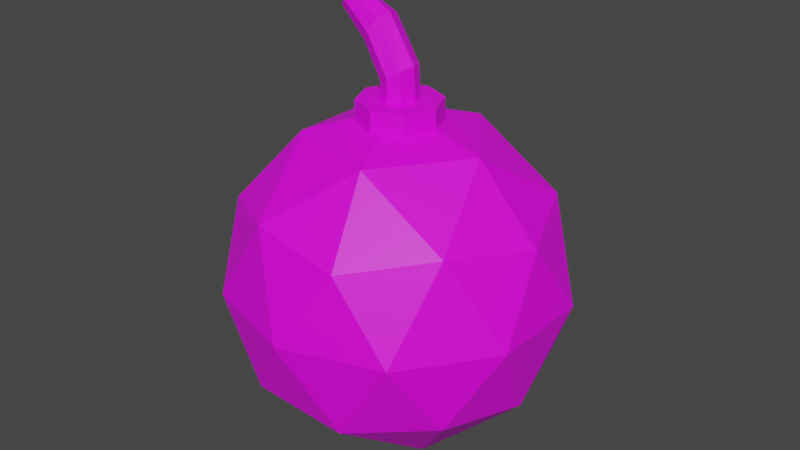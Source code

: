# Source: bomb.blend  (saved by Blender 3.6.11; exported with 4.5.12 LTS)
import bpy
from mathutils import Matrix  # noqa: F401  (used for matrix-valued properties, if any)

bpy.ops.wm.read_factory_settings(use_empty=True)
scene = bpy.context.scene
scene.name = 'Scene'

# ---- collections
col_collection = bpy.data.collections.new('Collection'); scene.collection.children.link(col_collection)
col_export = bpy.data.collections.new('Export'); scene.collection.children.link(col_export)

# ---- images (referenced by path relative to the original .blend; pixels are not part of the script)
import os
ASSET_DIR = os.environ.get("B2B_ASSET_DIR", "")  # directory of the original .blend (textures are referenced by path, not embedded)
HERE = os.path.dirname(os.path.abspath(__file__))  # packed textures are extracted next to this script under _unpacked/

def load_image(name, relpath, width, height, colorspace="sRGB"):
    """Load a texture the original file referenced (path relative to the .blend, or extracted next to this script)."""
    p = next((c for c in (os.path.join(HERE, relpath), os.path.join(ASSET_DIR, relpath)) if relpath and os.path.exists(c)), "")
    if p:
        img = bpy.data.images.load(p, check_existing=True)
        img.name = name
    else:  # same state as the original file: an image datablock whose file is absent (Cycles renders it pink)
        img = bpy.data.images.new(name, width, height)
        img.source = "FILE"
        img.filepath = "//" + (relpath or name)
    img.colorspace_settings.name = colorspace
    return img
img_commonflatpalette_png = load_image('CommonFlatPalette.png', 'CommonFlatPalette.png', 1024, 1024, 'sRGB')

# ---- materials (node trees are filled in below, after node groups)
mat_material_001 = bpy.data.materials.new('Material.001')
mat_material_001.use_transparent_shadow = False

# ---- material node trees
mat_material_001.use_nodes = True; mat_material_001.node_tree.nodes.clear()
_N = mat_material_001.node_tree.nodes; _L = mat_material_001.node_tree.links
n0 = _N.new('ShaderNodeBsdfPrincipled'); n0.name = 'Principled BSDF'; n0.location = (10, 300)
n0.distribution = 'GGX'
n0.subsurface_method = 'RANDOM_WALK_SKIN'
n0.inputs[3].default_value = 1.45
n0.inputs[27].default_value = (0.0, 0.0, 0.0, 1.0)
n0.inputs[28].default_value = 1.0
n1 = _N.new('ShaderNodeOutputMaterial'); n1.name = 'Material Output'; n1.location = (300, 300)
n2 = _N.new('ShaderNodeTexImage'); n2.name = 'Image Texture'; n2.location = (-408, 103)
n2.image = img_commonflatpalette_png
_L.new(n0.outputs[0], n1.inputs[0])
_L.new(n2.outputs[0], n0.inputs[0])
n1.is_active_output = True

# ---- world
world_world = bpy.data.worlds.new('World'); scene.world = world_world
world_world.use_nodes = True; world_world.node_tree.nodes.clear()
_N = world_world.node_tree.nodes; _L = world_world.node_tree.links
n0 = _N.new('ShaderNodeOutputWorld'); n0.name = 'World Output'; n0.location = (300, 300)
n1 = _N.new('ShaderNodeBackground'); n1.name = 'Background'; n1.location = (10, 300)
n1.inputs[0].default_value = (0.05088, 0.05088, 0.05088, 1.0)
_L.new(n1.outputs[0], n0.inputs[0])
n0.is_active_output = True
world_world.color = (0.05088, 0.05088, 0.05088)
world_world.use_sun_shadow = False
world_world.sun_shadow_jitter_overblur = 0.0

# ---- meshes
me_icosphere = bpy.data.meshes.new('Icosphere')
me_icosphere.from_pydata([(0.0, 0.0, -1.0), (0.7236, -0.5257, -0.4472), (-0.2764, -0.8506, -0.4472), (-0.8944, 0.0, -0.4472), (-0.2764, 0.8506, -0.4472), (0.7236, 0.5257, -0.4472), (0.2764, -0.8506, 0.4472), (-0.7236, -0.5257, 0.4472), (-0.7236, 0.5257, 0.4472), (0.2764, 0.8506, 0.4472), (0.8944, 0.0, 0.4472), (0.0, 0.0, 1.0), (-0.1625, -0.5, -0.8507), (0.4253, -0.309, -0.8507), (0.2629, -0.809, -0.5257), (0.8506, 0.0, -0.5257), (0.4253, 0.309, -0.8507), (-0.5257, 0.0, -0.8507), (-0.6882, -0.5, -0.5257), (-0.1625, 0.5, -0.8507), (-0.6882, 0.5, -0.5257), (0.2629, 0.809, -0.5257), (0.9511, -0.309, 0.0), (0.9511, 0.309, 0.0), (0.0, -1.0, 0.0), (0.5878, -0.809, 0.0), (-0.9511, -0.309, 0.0), (-0.5878, -0.809, 0.0), (-0.5878, 0.809, 0.0), (-0.9511, 0.309, 0.0), (0.5878, 0.809, 0.0), (0.0, 1.0, 0.0), (0.6882, -0.5, 0.5257), (-0.2629, -0.809, 0.5257), (-0.8506, 0.0, 0.5257), (-0.2629, 0.809, 0.5257), (0.6882, 0.5, 0.5257), (0.1625, -0.5, 0.8507), (0.5257, 0.0, 0.8507), (-0.4253, -0.309, 0.8507), (-0.4253, 0.309, 0.8507), (0.1625, 0.5, 0.8507), (0.0, 0.24, 0.795), (0.0, 0.24, 1.045), (0.1697, 0.1697, 0.795), (0.1697, 0.1697, 1.045), (0.24, 0.0, 0.795), (0.24, 0.0, 1.045), (0.1697, -0.1697, 0.795), (0.1697, -0.1697, 1.045), (0.0, -0.24, 0.795), (0.0, -0.24, 1.045), (-0.1697, -0.1697, 0.795), (-0.1697, -0.1697, 1.045), (-0.24, 0.0, 0.795), (-0.24, 0.0, 1.045), (-0.1697, 0.1697, 0.795), (-0.1697, 0.1697, 1.045), (0.0, 0.11, 0.935), (0.0, 0.11, 1.185), (0.07778, 0.07778, 0.935), (0.06716, 0.07778, 1.224), (0.11, 0.0, 0.935), (0.09498, 0.0, 1.24), (0.07778, -0.07778, 0.935), (0.06716, -0.07778, 1.224), (0.0, -0.11, 0.935), (0.0, -0.11, 1.185), (-0.07778, -0.07778, 0.935), (-0.06716, -0.07778, 1.146), (-0.11, 0.0, 0.935), (-0.09498, 0.0, 1.13), (-0.07778, 0.07778, 0.935), (-0.06716, 0.07778, 1.146), (-0.08744, 0.07778, 1.474), (-0.1311, 0.11, 1.409), (-0.06935, -8.841e-10, 1.5), (-0.08744, -0.07778, 1.474), (-0.1311, -0.11, 1.409), (-0.1748, -0.07778, 1.345), (-0.1929, -8.841e-10, 1.318), (-0.1748, 0.07778, 1.345), (-0.2873, 0.05278, 1.579), (-0.317, 0.07464, 1.536), (-0.275, 4.369e-10, 1.597), (-0.2873, -0.05278, 1.579), (-0.317, -0.07464, 1.536), (-0.3466, -0.05278, 1.492), (-0.3589, 4.369e-10, 1.474), (-0.3466, 0.05278, 1.492)], [], [(0, 13, 12), (1, 13, 15), (0, 12, 17), (0, 17, 19), (0, 19, 16), (1, 15, 22), (2, 14, 24), (3, 18, 26), (4, 20, 28), (5, 21, 30), (1, 22, 25), (2, 24, 27), (3, 26, 29), (4, 28, 31), (5, 30, 23), (6, 32, 37), (7, 33, 39), (8, 34, 40), (9, 35, 41), (10, 36, 38), (38, 41, 11), (38, 36, 41), (36, 9, 41), (41, 40, 11), (41, 35, 40), (35, 8, 40), (40, 39, 11), (40, 34, 39), (34, 7, 39), (39, 37, 11), (39, 33, 37), (33, 6, 37), (37, 38, 11), (37, 32, 38), (32, 10, 38), (23, 36, 10), (23, 30, 36), (30, 9, 36), (31, 35, 9), (31, 28, 35), (28, 8, 35), (29, 34, 8), (29, 26, 34), (26, 7, 34), (27, 33, 7), (27, 24, 33), (24, 6, 33), (25, 32, 6), (25, 22, 32), (22, 10, 32), (30, 31, 9), (30, 21, 31), (21, 4, 31), (28, 29, 8), (28, 20, 29), (20, 3, 29), (26, 27, 7), (26, 18, 27), (18, 2, 27), (24, 25, 6), (24, 14, 25), (14, 1, 25), (22, 23, 10), (22, 15, 23), (15, 5, 23), (16, 21, 5), (16, 19, 21), (19, 4, 21), (19, 20, 4), (19, 17, 20), (17, 3, 20), (17, 18, 3), (17, 12, 18), (12, 2, 18), (15, 16, 5), (15, 13, 16), (13, 0, 16), (12, 14, 2), (12, 13, 14), (13, 1, 14), (42, 43, 45, 44), (44, 45, 47, 46), (46, 47, 49, 48), (48, 49, 51, 50), (50, 51, 53, 52), (52, 53, 55, 54), (45, 43, 57, 55, 53, 51, 49, 47), (54, 55, 57, 56), (56, 57, 43, 42), (42, 44, 46, 48, 50, 52, 54, 56), (58, 59, 61, 60), (60, 61, 63, 62), (62, 63, 65, 64), (64, 65, 67, 66), (66, 67, 69, 68), (68, 69, 71, 70), (65, 63, 76, 77), (70, 71, 73, 72), (72, 73, 59, 58), (58, 60, 62, 64, 66, 68, 70, 72), (81, 80, 88, 89), (71, 69, 79, 80), (67, 65, 77, 78), (73, 71, 80, 81), (63, 61, 74, 76), (69, 67, 78, 79), (59, 73, 81, 75), (61, 59, 75, 74), (82, 83, 89, 88, 87, 86, 85, 84), (79, 78, 86, 87), (77, 76, 84, 85), (74, 75, 83, 82), (75, 81, 89, 83), (80, 79, 87, 88), (78, 77, 85, 86), (76, 74, 82, 84)])
_uv = me_icosphere.uv_layers.new(name='UVMap')
_uv.uv.foreach_set('vector', [0.8379, 0.9668, 0.8379, 0.9668, 0.8379, 0.9668, 0.8379, 0.9668, 0.8379, 0.9668, 0.8379, 0.9668, 0.8379, 0.9668, 0.8379, 0.9668, 0.8379, 0.9668, 0.8379, 0.9668, 0.8379, 0.9668, 0.8379, 0.9668, 0.8379, 0.9668, 0.8379, 0.9668, 0.8379, 0.9668, 0.8379, 0.9668, 0.8379, 0.9668, 0.8379, 0.9668, 0.8379, 0.9668, 0.8379, 0.9668, 0.8379, 0.9668, 0.8379, 0.9668, 0.8379, 0.9668, 0.8379, 0.9668, 0.8379, 0.9668, 0.8379, 0.9668, 0.8379, 0.9668, 0.8379, 0.9668, 0.8379, 0.9668, 0.8379, 0.9668, 0.8379, 0.9668, 0.8379, 0.9668, 0.8379, 0.9668, 0.8379, 0.9668, 0.8379, 0.9668, 0.8379, 0.9668, 0.8379, 0.9668, 0.8379, 0.9668, 0.8379, 0.9668, 0.8379, 0.9668, 0.8379, 0.9668, 0.8379, 0.9668, 0.8379, 0.9668, 0.8379, 0.9668, 0.8379, 0.9668, 0.8379, 0.9668, 0.8379, 0.9668, 0.8379, 0.9668, 0.8379, 0.9668, 0.8379, 0.9668, 0.8379, 0.9668, 0.8379, 0.9668, 0.8379, 0.9668, 0.8379, 0.9668, 0.8379, 0.9668, 0.8379, 0.9668, 0.8379, 0.9668, 0.8379, 0.9668, 0.8379, 0.9668, 0.8379, 0.9668, 0.8379, 0.9668, 0.8379, 0.9668, 0.8379, 0.9668, 0.8379, 0.9668, 0.8379, 0.9668, 0.8379, 0.9668, 0.8379, 0.9668, 0.8379, 0.9668, 0.8379, 0.9668, 0.8379, 0.9668, 0.8379, 0.9668, 0.8379, 0.9668, 0.8379, 0.9668, 0.8379, 0.9668, 0.8379, 0.9668, 0.8379, 0.9668, 0.8379, 0.9668, 0.8379, 0.9668, 0.8379, 0.9668, 0.8379, 0.9668, 0.8379, 0.9668, 0.8379, 0.9668, 0.8379, 0.9668, 0.8379, 0.9668, 0.8379, 0.9668, 0.8379, 0.9668, 0.8379, 0.9668, 0.8379, 0.9668, 0.8379, 0.9668, 0.8379, 0.9668, 0.8379, 0.9668, 0.8379, 0.9668, 0.8379, 0.9668, 0.8379, 0.9668, 0.8379, 0.9668, 0.8379, 0.9668, 0.8379, 0.9668, 0.8379, 0.9668, 0.8379, 0.9668, 0.8379, 0.9668, 0.8379, 0.9668, 0.8379, 0.9668, 0.8379, 0.9668, 0.8379, 0.9668, 0.8379, 0.9668, 0.8379, 0.9668, 0.8379, 0.9668, 0.8379, 0.9668, 0.8379, 0.9668, 0.8379, 0.9668, 0.8379, 0.9668, 0.8379, 0.9668, 0.8379, 0.9668, 0.8379, 0.9668, 0.8379, 0.9668, 0.8379, 0.9668, 0.8379, 0.9668, 0.8379, 0.9668, 0.8379, 0.9668, 0.8379, 0.9668, 0.8379, 0.9668, 0.8379, 0.9668, 0.8379, 0.9668, 0.8379, 0.9668, 0.8379, 0.9668, 0.8379, 0.9668, 0.8379, 0.9668, 0.8379, 0.9668, 0.8379, 0.9668, 0.8379, 0.9668, 0.8379, 0.9668, 0.8379, 0.9668, 0.8379, 0.9668, 0.8379, 0.9668, 0.8379, 0.9668, 0.8379, 0.9668, 0.8379, 0.9668, 0.8379, 0.9668, 0.8379, 0.9668, 0.8379, 0.9668, 0.8379, 0.9668, 0.8379, 0.9668, 0.8379, 0.9668, 0.8379, 0.9668, 0.8379, 0.9668, 0.8379, 0.9668, 0.8379, 0.9668, 0.8379, 0.9668, 0.8379, 0.9668, 0.8379, 0.9668, 0.8379, 0.9668, 0.8379, 0.9668, 0.8379, 0.9668, 0.8379, 0.9668, 0.8379, 0.9668, 0.8379, 0.9668, 0.8379, 0.9668, 0.8379, 0.9668, 0.8379, 0.9668, 0.8379, 0.9668, 0.8379, 0.9668, 0.8379, 0.9668, 0.8379, 0.9668, 0.8379, 0.9668, 0.8379, 0.9668, 0.8379, 0.9668, 0.8379, 0.9668, 0.8379, 0.9668, 0.8379, 0.9668, 0.8379, 0.9668, 0.8379, 0.9668, 0.8379, 0.9668, 0.8379, 0.9668, 0.8379, 0.9668, 0.8379, 0.9668, 0.8379, 0.9668, 0.8379, 0.9668, 0.8379, 0.9668, 0.8379, 0.9668, 0.8379, 0.9668, 0.8379, 0.9668, 0.8379, 0.9668, 0.8379, 0.9668, 0.8379, 0.9668, 0.8379, 0.9668, 0.8379, 0.9668, 0.8379, 0.9668, 0.8379, 0.9668, 0.8379, 0.9668, 0.8379, 0.9668, 0.8379, 0.9668, 0.8379, 0.9668, 0.8379, 0.9668, 0.8379, 0.9668, 0.8379, 0.9668, 0.8379, 0.9668, 0.8379, 0.9668, 0.8379, 0.9668, 0.8379, 0.9668, 0.8379, 0.9668, 0.8379, 0.9668, 0.8379, 0.9668, 0.8379, 0.9668, 0.8379, 0.9668, 0.8379, 0.9668, 0.8379, 0.9668, 0.8379, 0.9668, 0.8379, 0.9668, 0.8379, 0.9668, 0.8379, 0.9668, 0.8379, 0.9668, 0.8379, 0.9668, 0.8379, 0.9668, 0.8379, 0.9668, 0.8379, 0.9668, 0.8379, 0.9668, 0.8379, 0.9668, 0.8379, 0.9668, 0.8379, 0.9668, 0.8379, 0.9668, 0.8379, 0.9668, 0.8379, 0.9668, 0.8379, 0.9668, 0.8379, 0.9668, 0.8379, 0.9668, 0.8379, 0.9668, 0.8379, 0.9668, 0.8379, 0.9668, 0.8379, 0.9668, 0.8379, 0.9668, 0.8379, 0.9668, 0.8379, 0.9668, 0.8379, 0.9668, 0.8379, 0.9668, 0.8379, 0.9668, 0.8379, 0.9668, 0.8379, 0.9668, 0.8379, 0.9668, 0.8379, 0.9668, 0.8379, 0.9668, 0.8379, 0.9668, 0.8379, 0.9668, 0.8379, 0.9668, 0.8379, 0.9668, 0.8379, 0.9668, 0.8379, 0.9668, 0.8379, 0.9668, 0.8379, 0.9668, 0.8379, 0.9668, 0.8379, 0.9668, 0.8379, 0.9668, 0.8379, 0.9668, 0.8379, 0.9668, 0.8379, 0.9668, 0.8379, 0.9668, 0.8379, 0.9668, 0.8379, 0.9668, 0.8379, 0.9668, 0.8379, 0.9668, 0.8379, 0.9668, 0.8379, 0.9668, 0.8379, 0.9668, 0.8379, 0.9668, 0.8379, 0.9668, 0.8379, 0.9668, 0.8379, 0.9668, 0.8379, 0.9668, 0.8379, 0.9668, 0.8379, 0.9668, 0.8379, 0.9668, 0.8379, 0.9668, 0.8379, 0.9668, 0.8379, 0.9668, 0.8379, 0.9668, 0.8379, 0.9668, 0.8379, 0.9668, 0.8379, 0.9668, 0.8379, 0.9668, 0.8379, 0.9668, 0.8379, 0.9668, 0.8379, 0.9668, 0.8379, 0.9668, 0.8379, 0.9668, 0.8379, 0.9668, 0.8379, 0.9668, 0.8379, 0.9668, 0.8379, 0.9668, 0.8379, 0.9668, 0.3535, 0.09094, 0.3535, 0.09094, 0.3535, 0.09094, 0.3535, 0.09094, 0.3535, 0.09094, 0.3535, 0.09094, 0.3535, 0.09094, 0.3535, 0.09094, 0.3535, 0.09094, 0.3535, 0.09094, 0.3535, 0.09094, 0.3535, 0.09094, 0.3535, 0.09094, 0.3535, 0.09094, 0.3535, 0.09094, 0.3535, 0.09094, 0.3535, 0.09094, 0.3535, 0.09094, 0.3535, 0.09094, 0.3535, 0.09094, 0.3535, 0.09094, 0.3535, 0.09094, 0.3535, 0.09094, 0.3535, 0.09094, 0.3535, 0.09094, 0.3535, 0.09094, 0.3535, 0.09094, 0.3535, 0.09094, 0.3535, 0.09094, 0.3535, 0.09094, 0.3535, 0.09094, 0.3535, 0.09094, 0.3535, 0.09094, 0.3535, 0.09094, 0.3535, 0.09094, 0.3535, 0.09094, 0.3535, 0.09094, 0.3535, 0.09094, 0.3535, 0.09094, 0.3535, 0.09094, 0.3535, 0.09094, 0.3535, 0.09094, 0.3535, 0.09094, 0.3535, 0.09094, 0.3535, 0.09094, 0.3535, 0.09094, 0.3535, 0.09094, 0.3535, 0.09094, 0.3535, 0.09094, 0.3535, 0.09094, 0.3535, 0.09094, 0.3535, 0.09094, 0.3535, 0.09094, 0.3535, 0.09094, 0.3535, 0.09094, 0.3535, 0.09094, 0.3535, 0.09094, 0.3535, 0.09094, 0.3535, 0.09094, 0.3535, 0.09094, 0.3535, 0.09094, 0.3535, 0.09094, 0.3535, 0.09094, 0.3535, 0.09094, 0.3535, 0.09094, 0.3535, 0.09094, 0.3535, 0.09094, 0.3535, 0.09094, 0.3535, 0.09094, 0.3535, 0.09094, 0.3535, 0.09094, 0.3535, 0.09094, 0.3535, 0.09094, 0.3535, 0.09094, 0.3535, 0.09094, 0.3535, 0.09094, 0.3535, 0.09094, 0.3535, 0.09094, 0.3535, 0.09094, 0.3535, 0.09094, 0.3535, 0.09094, 0.3535, 0.09094, 0.3535, 0.09094, 0.3535, 0.09094, 0.3535, 0.09094, 0.3535, 0.09094, 0.3535, 0.09094, 0.3535, 0.09094, 0.3535, 0.09094, 0.3535, 0.09094, 0.3535, 0.09094, 0.3535, 0.09094, 0.3535, 0.09094, 0.3535, 0.09094, 0.3535, 0.09094, 0.3535, 0.09094, 0.3535, 0.09094, 0.3535, 0.09094, 0.3535, 0.09094, 0.3535, 0.09094, 0.3535, 0.09094, 0.3535, 0.09094, 0.3535, 0.09094, 0.3535, 0.09094, 0.3535, 0.09094, 0.3535, 0.09094, 0.3535, 0.09094, 0.3535, 0.09094, 0.3535, 0.09094, 0.3535, 0.09094, 0.3535, 0.09094, 0.3535, 0.09094])
me_icosphere.materials.append(mat_material_001)
me_icosphere.update()

# ---- objects
ob_icosphere = bpy.data.objects.new('Icosphere', me_icosphere)

# ---- transforms, parenting, visibility, modifiers, constraints
ob_icosphere.location = (0.0, 0.0, 0.0)

# ---- collection membership
col_export.objects.link(ob_icosphere)

# ---- scene / render settings (as saved in the file)
scene.frame_start = 1; scene.frame_end = 250; scene.frame_set(1)
scene.render.engine = 'BLENDER_EEVEE_NEXT'
scene.cycles.sampling_pattern = 'TABULATED_SOBOL'
scene.view_settings.view_transform = 'Filmic'
bpy.context.view_layer.update()

# ---- added for rendering (the .blend has no active camera and no usable light): camera, sun
cam_auto = bpy.data.cameras.new('AutoCamera')
cam_auto.lens = 50.0
cam_auto.sensor_width = 36.0
cam_auto.clip_end = 1000.0
ob_auto_camera = bpy.data.objects.new('AutoCamera', cam_auto)
scene.collection.objects.link(ob_auto_camera)
ob_auto_camera.location = (3.5066, -4.20792, 3.10394)
ob_auto_camera.rotation_euler = (1.09748, -7.21219e-08, 0.694738)
scene.camera = ob_auto_camera
light_auto_sun = bpy.data.lights.new('AutoSun', 'SUN')
light_auto_sun.energy = 3.0
light_auto_sun.angle = 0.0523599
ob_auto_sun = bpy.data.objects.new('AutoSun', light_auto_sun)
scene.collection.objects.link(ob_auto_sun)
ob_auto_sun.rotation_euler = (0.872665, 0.174533, 0.523599)
bpy.context.view_layer.update()
